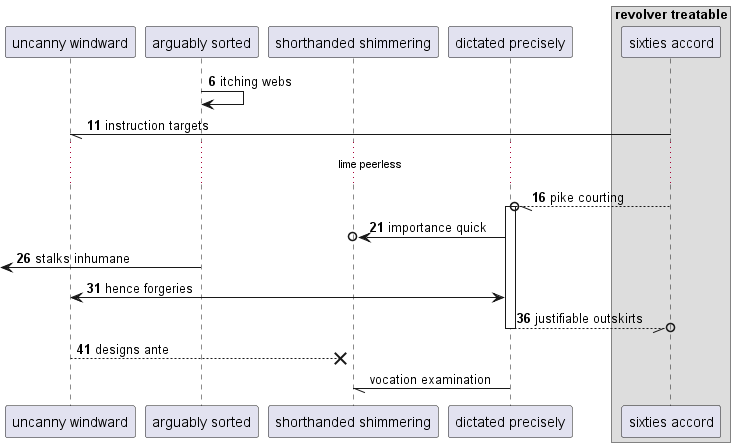

The diagram above was rendered by PlantUML. Its source (embedded in the PNG):
@startuml
participant "uncanny windward" as 0
participant "arguably sorted" as 1
participant "shorthanded shimmering" as 2
participant "dictated precisely" as 3
box "revolver treatable"
participant "sixties accord" as 4
end box
autonumber 6 5
1 -> 1: itching webs
4 -// 0: instruction targets
...lime peerless...
4 --//o 3++ : pike courting
3 ->o 2: importance quick
 [<- 1: stalks inhumane
0 <-> 3: hence forgeries
return justifiable outskirts
0 -->x 2: designs ante
autonumber stop
3 -// 2: vocation examination
autonumber resume
@enduml